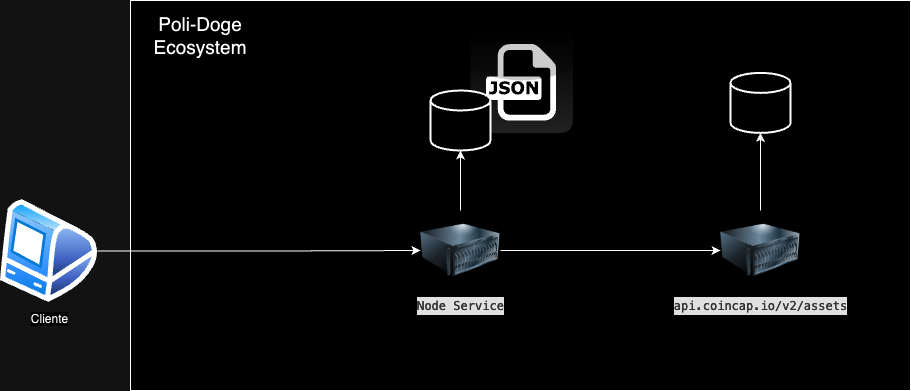

The diagram above was exported from draw.io. Its source (the exported page's mxGraphModel, read from the mxfile embedded in the PNG):
<mxGraphModel dx="1812" dy="531" grid="1" gridSize="10" guides="1" tooltips="1" connect="1" arrows="1" fold="1" page="1" pageScale="1" pageWidth="850" pageHeight="1100" math="0" shadow="0">
  <root>
    <mxCell id="0" />
    <mxCell id="1" parent="0" />
    <mxCell id="cSCsdagLlWAU11P9Cs3E-13" value="" style="rounded=0;whiteSpace=wrap;html=1;" vertex="1" parent="1">
      <mxGeometry x="90" width="780" height="390" as="geometry" />
    </mxCell>
    <mxCell id="cSCsdagLlWAU11P9Cs3E-2" value="" style="dashed=0;outlineConnect=0;html=1;align=center;labelPosition=center;verticalLabelPosition=bottom;verticalAlign=top;shape=mxgraph.webicons.json;gradientColor=#DFDEDE" vertex="1" parent="1">
      <mxGeometry x="430" y="30" width="102.4" height="102.4" as="geometry" />
    </mxCell>
    <mxCell id="cSCsdagLlWAU11P9Cs3E-3" value="" style="strokeWidth=2;html=1;shape=mxgraph.flowchart.database;whiteSpace=wrap;" vertex="1" parent="1">
      <mxGeometry x="390" y="90" width="60" height="60" as="geometry" />
    </mxCell>
    <mxCell id="cSCsdagLlWAU11P9Cs3E-4" value="&lt;div style=&quot;color: rgb(204, 204, 204); background-color: rgb(31, 31, 31); font-family: Menlo, Monaco, &amp;quot;Courier New&amp;quot;, monospace; line-height: 18px;&quot;&gt;api.coincap.io/v2/assets&lt;/div&gt;" style="image;html=1;image=img/lib/clip_art/computers/Server_128x128.png" vertex="1" parent="1">
      <mxGeometry x="680" y="210" width="80" height="80" as="geometry" />
    </mxCell>
    <mxCell id="cSCsdagLlWAU11P9Cs3E-8" style="edgeStyle=orthogonalEdgeStyle;rounded=0;orthogonalLoop=1;jettySize=auto;html=1;" edge="1" parent="1" source="cSCsdagLlWAU11P9Cs3E-5" target="cSCsdagLlWAU11P9Cs3E-4">
      <mxGeometry relative="1" as="geometry" />
    </mxCell>
    <mxCell id="cSCsdagLlWAU11P9Cs3E-5" value="&lt;div style=&quot;color: rgb(204, 204, 204); background-color: rgb(31, 31, 31); font-family: Menlo, Monaco, &amp;quot;Courier New&amp;quot;, monospace; line-height: 18px;&quot;&gt;Node Service&lt;/div&gt;" style="image;html=1;image=img/lib/clip_art/computers/Server_128x128.png" vertex="1" parent="1">
      <mxGeometry x="380" y="210" width="80" height="80" as="geometry" />
    </mxCell>
    <mxCell id="cSCsdagLlWAU11P9Cs3E-10" style="edgeStyle=orthogonalEdgeStyle;rounded=0;orthogonalLoop=1;jettySize=auto;html=1;exitX=0.5;exitY=0;exitDx=0;exitDy=0;entryX=0.5;entryY=1;entryDx=0;entryDy=0;entryPerimeter=0;" edge="1" parent="1" source="cSCsdagLlWAU11P9Cs3E-5" target="cSCsdagLlWAU11P9Cs3E-3">
      <mxGeometry relative="1" as="geometry" />
    </mxCell>
    <mxCell id="cSCsdagLlWAU11P9Cs3E-12" style="edgeStyle=orthogonalEdgeStyle;rounded=0;orthogonalLoop=1;jettySize=auto;html=1;exitX=1;exitY=0.5;exitDx=0;exitDy=0;" edge="1" parent="1" source="cSCsdagLlWAU11P9Cs3E-11" target="cSCsdagLlWAU11P9Cs3E-5">
      <mxGeometry relative="1" as="geometry" />
    </mxCell>
    <mxCell id="cSCsdagLlWAU11P9Cs3E-11" value="Cliente" style="image;aspect=fixed;perimeter=ellipsePerimeter;html=1;align=center;shadow=0;dashed=0;spacingTop=3;image=img/lib/active_directory/mac_client.svg;" vertex="1" parent="1">
      <mxGeometry x="-40" y="199" width="97" height="103.19" as="geometry" />
    </mxCell>
    <mxCell id="cSCsdagLlWAU11P9Cs3E-14" value="&lt;font style=&quot;font-size: 19px;&quot;&gt;Poli-Doge Ecosystem&lt;/font&gt;" style="text;html=1;align=center;verticalAlign=middle;whiteSpace=wrap;rounded=0;" vertex="1" parent="1">
      <mxGeometry x="130" y="20" width="60" height="30" as="geometry" />
    </mxCell>
    <mxCell id="cSCsdagLlWAU11P9Cs3E-15" value="" style="strokeWidth=2;html=1;shape=mxgraph.flowchart.database;whiteSpace=wrap;" vertex="1" parent="1">
      <mxGeometry x="690" y="72.4" width="60" height="60" as="geometry" />
    </mxCell>
    <mxCell id="cSCsdagLlWAU11P9Cs3E-16" style="edgeStyle=orthogonalEdgeStyle;rounded=0;orthogonalLoop=1;jettySize=auto;html=1;entryX=0.5;entryY=1;entryDx=0;entryDy=0;entryPerimeter=0;" edge="1" parent="1" source="cSCsdagLlWAU11P9Cs3E-4" target="cSCsdagLlWAU11P9Cs3E-15">
      <mxGeometry relative="1" as="geometry" />
    </mxCell>
  </root>
</mxGraphModel>